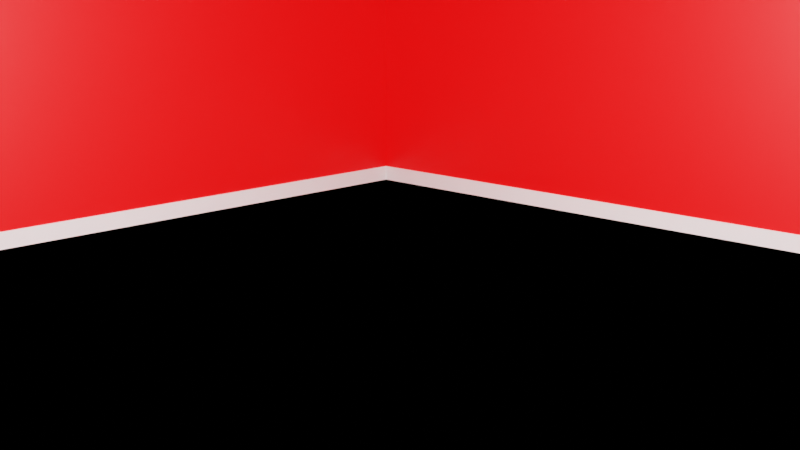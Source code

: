 # Source: Pain.blend  (saved by Blender 4.0.36; exported with 4.5.12 LTS)
import bpy
from mathutils import Matrix  # noqa: F401  (used for matrix-valued properties, if any)

bpy.ops.wm.read_factory_settings(use_empty=True)
scene = bpy.context.scene
scene.name = 'Scene'

# ---- collections
col_collection = bpy.data.collections.new('Collection'); scene.collection.children.link(col_collection)

# ---- materials (node trees are filled in below, after node groups)
mat_material_001 = bpy.data.materials.new('Material.001')
mat_material_003 = bpy.data.materials.new('Material.003')

# ---- material node trees
mat_material_001.use_nodes = True; mat_material_001.node_tree.nodes.clear()
_N = mat_material_001.node_tree.nodes; _L = mat_material_001.node_tree.links
n0 = _N.new('ShaderNodeBsdfPrincipled'); n0.name = 'Principled BSDF'; n0.location = (10, 300)
n0.inputs[0].default_value = (1.0, 0.0, 0.0, 1.0)
n0.inputs[3].default_value = 1.45
n1 = _N.new('ShaderNodeOutputMaterial'); n1.name = 'Material Output'; n1.location = (300, 300)
_L.new(n0.outputs[0], n1.inputs[0])
n1.is_active_output = True
mat_material_003.use_nodes = True; mat_material_003.node_tree.nodes.clear()
_N = mat_material_003.node_tree.nodes; _L = mat_material_003.node_tree.links
n0 = _N.new('NodeUndefined'); n0.name = 'Output'; n0.location = (200, 200)
n1 = _N.new('NodeUndefined'); n1.name = 'Simple texture'; n1.location = (0, 200)
n1.inputs[1].default_value = 0.0
n1.inputs[2].default_value = (0.0, 0.0, 0.0)
_L.new(n1.outputs[0], n0.inputs[0])

# ---- world
world_world = bpy.data.worlds.new('World'); scene.world = world_world
world_world.use_nodes = True; world_world.node_tree.nodes.clear()
_N = world_world.node_tree.nodes; _L = world_world.node_tree.links
n0 = _N.new('ShaderNodeOutputWorld'); n0.name = 'World Output'; n0.location = (300, 300)
n1 = _N.new('ShaderNodeBackground'); n1.name = 'Background'; n1.location = (10, 300)
n1.inputs[0].default_value = (0.05088, 0.05088, 0.05088, 1.0)
_L.new(n1.outputs[0], n0.inputs[0])
n0.is_active_output = True
world_world.color = (0.05088, 0.05088, 0.05088)
world_world.use_sun_shadow = False
world_world.sun_shadow_jitter_overblur = 0.0

# ---- cameras
cam_camera = bpy.data.cameras.new('Camera')
cam_camera.clip_end = 100.0
cam_camera.ortho_scale = 7.314

# ---- lights
light_light = bpy.data.lights.new('Light', 'POINT')
light_light.transmission_factor = 0.0
light_light.use_soft_falloff = False
light_light.energy = 1000.0
light_light.shadow_soft_size = 0.1
light_light.shadow_maximum_resolution = 0.006
light_light.use_absolute_resolution = True

# ---- meshes
me_room = bpy.data.meshes.new('Room')
me_room.from_pydata([(0.0, 0.0, 2.4), (0.0, 0.0, 0.0), (8.0, 0.0, 2.4), (8.0, 0.0, 0.0), (8.0, -8.0, 2.4), (8.0, -8.0, 0.0), (-8.882e-16, -8.0, 2.4), (-8.882e-16, -8.0, 0.0)], [], [(0, 2, 3, 1), (2, 4, 5, 3), (4, 6, 7, 5), (0, 1, 7, 6)])
_uv = me_room.uv_layers.new(name='UVMap')
_uv.uv.foreach_set('vector', [0.07511, 0.0001301, 0.07511, 0.2501, 0.0001302, 0.2501, 0.0001301, 0.0001302, 0.07511, 0.2501, 0.07511, 0.5, 0.0001302, 0.5, 0.0001302, 0.2501, 0.07511, 0.5, 0.07511, 0.7499, 0.0001303, 0.7499, 0.0001302, 0.5, 0.07511, 0.9999, 0.0001304, 0.9999, 0.0001303, 0.7499, 0.07511, 0.7499])
me_room.materials.append(mat_material_001)
me_room.update()
me_baseboard = bpy.data.meshes.new('Baseboard')
me_baseboard.from_pydata([(0.0, 0.0, 0.12), (0.0, 0.0, 0.0), (8.0, 0.0, 0.12), (8.0, 0.0, 0.0), (8.0, -8.0, 0.12), (8.0, -8.0, 0.0), (-8.882e-16, -8.0, 0.12), (-8.882e-16, -8.0, 0.0)], [], [(0, 2, 3, 1), (2, 4, 5, 3), (4, 6, 7, 5), (0, 1, 7, 6)])
_uv = me_baseboard.uv_layers.new(name='UVMap')
_uv.uv.foreach_set('vector', [0.07537, 0.9685, 0.07537, 0.7264, 0.079, 0.7264, 0.079, 0.9685, 0.07537, 0.7264, 0.07537, 0.4843, 0.079, 0.4843, 0.079, 0.7264, 0.07537, 0.4843, 0.07537, 0.2422, 0.079, 0.2422, 0.079, 0.4843, 0.07537, 0.0001301, 0.079, 0.0001301, 0.079, 0.2422, 0.07537, 0.2422])
me_baseboard.update()
me_floor = bpy.data.meshes.new('Floor')
me_floor.from_pydata([(0.0, 0.0, 0.0), (8.0, 0.0, 0.0), (8.0, -8.0, 0.0), (-8.882e-16, -8.0, 0.0)], [], [(0, 1, 2, 3)])
_uv = me_floor.uv_layers.new(name='UVMap')
_uv.uv.foreach_set('vector', [0.07926, 0.4843, 0.07926, 0.0001301, 0.5634, 0.0001301, 0.5634, 0.4843])
me_floor.materials.append(mat_material_003)
me_floor.update()
me_ceiling = bpy.data.meshes.new('Ceiling')
me_ceiling.from_pydata([(0.0, 0.0, 2.4), (8.0, 0.0, 2.4), (8.0, -8.0, 2.4), (-8.882e-16, -8.0, 2.4)], [], [(0, 1, 2, 3)])
_uv = me_ceiling.uv_layers.new(name='UVMap')
_uv.uv.foreach_set('vector', [0.5634, 0.4845, 0.5634, 0.9687, 0.07926, 0.9687, 0.07926, 0.4845])
me_ceiling.update()

# ---- objects
ob_light = bpy.data.objects.new('Light', light_light)
ob_camera = bpy.data.objects.new('Camera', cam_camera)
ob_room = bpy.data.objects.new('Room', me_room)
ob_baseboard = bpy.data.objects.new('Baseboard', me_baseboard)
ob_floor = bpy.data.objects.new('Floor', me_floor)
ob_ceiling = bpy.data.objects.new('Ceiling', me_ceiling)

# ---- transforms, parenting, visibility, modifiers, constraints
ob_light.location = (0.07625, 0.005454, 1.904)
ob_light.rotation_euler = (0.6503, 0.05522, 1.866)
ob_light.lock_rotations_4d = False
ob_light.empty_display_type = 'ARROWS'
ob_light.color = (0.0, 0.0, 0.0, 0.0)
ob_light.lineart.crease_threshold = 0.0
ob_camera.location = (2.96, -2.955, 1.805)
ob_camera.rotation_euler = (1.348, -1.072e-06, 0.773)
ob_camera.lock_rotations_4d = False
ob_camera.empty_display_type = 'ARROWS'
ob_camera.color = (0.0, 0.0, 0.0, 0.0)
ob_camera.display_type = 'WIRE'
ob_camera.lineart.crease_threshold = 0.0
ob_room.location = (-4.0, 4.0, 0.0)
ob_baseboard.parent = ob_room
ob_baseboard.location = (0.0, 0.0, 0.0)
_m = ob_baseboard.modifiers.new('Solidify', 'SOLIDIFY')
_m.thickness = 0.015
_m.use_even_offset = True
_m.use_quality_normals = True
ob_floor.parent = ob_room
ob_floor.location = (0.0, 0.0, 0.0)
ob_ceiling.parent = ob_room
ob_ceiling.location = (0.0, 0.0, 0.0)

# ---- collection membership
col_collection.objects.link(ob_light)
col_collection.objects.link(ob_camera)
col_collection.objects.link(ob_room)
col_collection.objects.link(ob_baseboard)
col_collection.objects.link(ob_floor)
col_collection.objects.link(ob_ceiling)

# ---- scene / render settings (as saved in the file)
scene.camera = ob_camera
scene.frame_start = 1; scene.frame_end = 250; scene.frame_set(1)
scene.render.engine = 'BLENDER_EEVEE_NEXT'
scene.render.image_settings.compression = 100
scene.render.resolution_x = 960
scene.render.resolution_y = 540
scene.cycles.sampling_pattern = 'TABULATED_SOBOL'
scene.view_settings.view_transform = 'Filmic'
bpy.context.view_layer.update()
